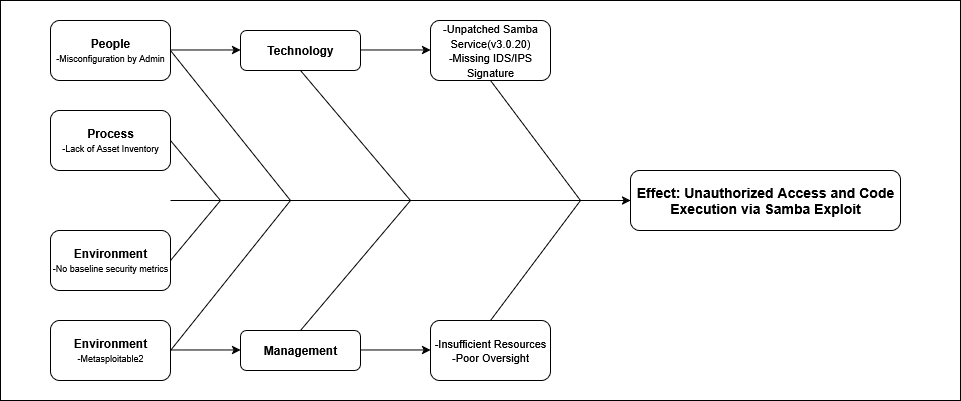

The diagram above was exported from draw.io. Its source (the exported page's mxGraphModel, read from the mxfile embedded in the PNG):
<mxGraphModel dx="1054" dy="593" grid="1" gridSize="10" guides="1" tooltips="1" connect="1" arrows="1" fold="1" page="1" pageScale="1" pageWidth="850" pageHeight="1100" math="0" shadow="0">
  <root>
    <mxCell id="0" />
    <mxCell id="1" parent="0" />
    <mxCell id="_hiiQNUDefgDnKF9TvKw-20" value="" style="rounded=0;whiteSpace=wrap;html=1;" vertex="1" parent="1">
      <mxGeometry x="90" y="30" width="960" height="400" as="geometry" />
    </mxCell>
    <mxCell id="_hiiQNUDefgDnKF9TvKw-1" value="&lt;div&gt;&lt;font style=&quot;font-size: 14px;&quot;&gt;&lt;b&gt;Effect: Unauthorized Access and Code Execution via Samba Exploit&lt;/b&gt;&lt;/font&gt;&lt;/div&gt;" style="rounded=1;whiteSpace=wrap;html=1;" vertex="1" parent="1">
      <mxGeometry x="720" y="200" width="270" height="60" as="geometry" />
    </mxCell>
    <mxCell id="_hiiQNUDefgDnKF9TvKw-6" value="&lt;div&gt;&lt;b&gt;&lt;span style=&quot;color: light-dark(rgb(0, 0, 0), rgb(0, 0, 0));&quot;&gt;Technology&lt;/span&gt;&lt;/b&gt;&lt;/div&gt;" style="rounded=1;whiteSpace=wrap;html=1;fillColor=light-dark(#FFFFFF,#FFFF33);fontColor=light-dark(default, #ffffff);" vertex="1" parent="1">
      <mxGeometry x="330" y="60" width="120" height="40" as="geometry" />
    </mxCell>
    <mxCell id="_hiiQNUDefgDnKF9TvKw-8" value="" style="endArrow=classic;html=1;rounded=0;exitX=1;exitY=0.5;exitDx=0;exitDy=0;" edge="1" parent="1" target="_hiiQNUDefgDnKF9TvKw-1">
      <mxGeometry width="50" height="50" relative="1" as="geometry">
        <mxPoint x="260" y="230" as="sourcePoint" />
        <mxPoint x="450" y="280" as="targetPoint" />
      </mxGeometry>
    </mxCell>
    <mxCell id="_hiiQNUDefgDnKF9TvKw-16" value="&lt;div&gt;&lt;b&gt;&lt;span style=&quot;color: light-dark(rgb(0, 0, 0), rgb(0, 0, 0));&quot;&gt;Process&lt;/span&gt;&lt;/b&gt;&lt;/div&gt;&lt;div&gt;&lt;font style=&quot;font-size: 9px;&quot;&gt;&lt;span style=&quot;color: light-dark(rgb(0, 0, 0), rgb(0, 0, 0));&quot;&gt;-Lack of Asset Inventory&lt;/span&gt;&lt;/font&gt;&lt;/div&gt;" style="rounded=1;whiteSpace=wrap;html=1;fillColor=light-dark(#FFFFFF,#FFFF33);" vertex="1" parent="1">
      <mxGeometry x="140" y="140" width="120" height="60" as="geometry" />
    </mxCell>
    <mxCell id="_hiiQNUDefgDnKF9TvKw-17" value="&lt;div&gt;&lt;b&gt;&lt;span style=&quot;color: light-dark(rgb(0, 0, 0), rgb(0, 0, 0));&quot;&gt;Environment&lt;/span&gt;&lt;/b&gt;&lt;/div&gt;&lt;font style=&quot;font-size: 9px; color: light-dark(rgb(0, 0, 0), rgb(0, 0, 0));&quot;&gt;-No baseline security metrics&lt;/font&gt;" style="rounded=1;whiteSpace=wrap;html=1;fillColor=light-dark(#FFFFFF,#FFFF33);" vertex="1" parent="1">
      <mxGeometry x="140" y="260" width="120" height="60" as="geometry" />
    </mxCell>
    <mxCell id="_hiiQNUDefgDnKF9TvKw-19" value="&lt;div&gt;&lt;span style=&quot;color: light-dark(rgb(0, 0, 0), rgb(0, 0, 0));&quot;&gt;&lt;b&gt;People&lt;/b&gt;&lt;/span&gt;&lt;/div&gt;&lt;font style=&quot;font-size: 9px; color: light-dark(rgb(0, 0, 0), rgb(0, 0, 0));&quot;&gt;-Misconfiguration by Admin&lt;/font&gt;" style="rounded=1;whiteSpace=wrap;html=1;fillColor=light-dark(#FFFFFF,#FFFF33);" vertex="1" parent="1">
      <mxGeometry x="140" y="50" width="120" height="60" as="geometry" />
    </mxCell>
    <mxCell id="_hiiQNUDefgDnKF9TvKw-21" value="&lt;div&gt;&lt;b&gt;&lt;span style=&quot;color: light-dark(rgb(0, 0, 0), rgb(0, 0, 0));&quot;&gt;Environment&lt;/span&gt;&lt;/b&gt;&lt;/div&gt;&lt;font style=&quot;font-size: 9px; color: light-dark(rgb(0, 0, 0), rgb(0, 0, 0));&quot;&gt;-Metasploitable2&lt;/font&gt;" style="rounded=1;whiteSpace=wrap;html=1;fillColor=light-dark(#FFFFFF,#FFFF33);" vertex="1" parent="1">
      <mxGeometry x="140" y="350" width="120" height="60" as="geometry" />
    </mxCell>
    <mxCell id="_hiiQNUDefgDnKF9TvKw-23" value="&lt;div&gt;&lt;font style=&quot;font-size: 11px;&quot;&gt;&lt;span style=&quot;color: light-dark(rgb(0, 0, 0), rgb(0, 0, 0));&quot;&gt;-Unpatched Samba Service(v3.0.20)&lt;/span&gt;&lt;/font&gt;&lt;/div&gt;&lt;font style=&quot;font-size: 11px;&quot;&gt;&lt;span style=&quot;color: light-dark(rgb(0, 0, 0), rgb(0, 0, 0));&quot;&gt;-Missing IDS/IPS Signature&lt;/span&gt;&lt;/font&gt;" style="rounded=1;whiteSpace=wrap;html=1;fillColor=light-dark(#FFFFFF,#FFFF33);" vertex="1" parent="1">
      <mxGeometry x="520" y="50" width="120" height="60" as="geometry" />
    </mxCell>
    <mxCell id="_hiiQNUDefgDnKF9TvKw-24" value="&lt;div&gt;&lt;b&gt;&lt;span style=&quot;color: light-dark(rgb(0, 0, 0), rgb(0, 0, 0));&quot;&gt;Management&lt;/span&gt;&lt;/b&gt;&lt;/div&gt;" style="rounded=1;whiteSpace=wrap;html=1;fillColor=light-dark(#FFFFFF,#FFFF33);fontColor=light-dark(default, #ffffff);" vertex="1" parent="1">
      <mxGeometry x="330" y="360" width="120" height="40" as="geometry" />
    </mxCell>
    <mxCell id="_hiiQNUDefgDnKF9TvKw-26" value="&lt;div&gt;&lt;font style=&quot;font-size: 11px; color: light-dark(rgb(0, 0, 0), rgb(0, 0, 0));&quot;&gt;-Insufficient Resources&lt;/font&gt;&lt;/div&gt;&lt;div&gt;&lt;font style=&quot;font-size: 11px; color: light-dark(rgb(0, 0, 0), rgb(0, 0, 0));&quot;&gt;-Poor Oversight&lt;/font&gt;&lt;/div&gt;" style="rounded=1;whiteSpace=wrap;html=1;fillColor=light-dark(#FFFFFF,#FFFF33);" vertex="1" parent="1">
      <mxGeometry x="520" y="350" width="120" height="60" as="geometry" />
    </mxCell>
    <mxCell id="_hiiQNUDefgDnKF9TvKw-28" value="" style="endArrow=classic;html=1;rounded=0;exitX=1;exitY=0.5;exitDx=0;exitDy=0;entryX=0;entryY=0.5;entryDx=0;entryDy=0;" edge="1" parent="1">
      <mxGeometry width="50" height="50" relative="1" as="geometry">
        <mxPoint x="450" y="379.47" as="sourcePoint" />
        <mxPoint x="520.0000000000002" y="379.47" as="targetPoint" />
      </mxGeometry>
    </mxCell>
    <mxCell id="_hiiQNUDefgDnKF9TvKw-29" value="" style="endArrow=classic;html=1;rounded=0;exitX=1;exitY=0.5;exitDx=0;exitDy=0;entryX=0;entryY=0.5;entryDx=0;entryDy=0;" edge="1" parent="1">
      <mxGeometry width="50" height="50" relative="1" as="geometry">
        <mxPoint x="260" y="379.47" as="sourcePoint" />
        <mxPoint x="330" y="379.47" as="targetPoint" />
      </mxGeometry>
    </mxCell>
    <mxCell id="_hiiQNUDefgDnKF9TvKw-30" value="" style="endArrow=classic;html=1;rounded=0;exitX=1;exitY=0.5;exitDx=0;exitDy=0;entryX=0;entryY=0.5;entryDx=0;entryDy=0;" edge="1" parent="1">
      <mxGeometry width="50" height="50" relative="1" as="geometry">
        <mxPoint x="260" y="79.47000000000003" as="sourcePoint" />
        <mxPoint x="330" y="79.47000000000003" as="targetPoint" />
      </mxGeometry>
    </mxCell>
    <mxCell id="_hiiQNUDefgDnKF9TvKw-32" value="" style="endArrow=classic;html=1;rounded=0;exitX=1;exitY=0.5;exitDx=0;exitDy=0;entryX=0;entryY=0.5;entryDx=0;entryDy=0;" edge="1" parent="1">
      <mxGeometry width="50" height="50" relative="1" as="geometry">
        <mxPoint x="450" y="79.47000000000003" as="sourcePoint" />
        <mxPoint x="520" y="79.47000000000003" as="targetPoint" />
      </mxGeometry>
    </mxCell>
    <mxCell id="_hiiQNUDefgDnKF9TvKw-41" value="" style="endArrow=none;html=1;rounded=0;exitX=1;exitY=0.5;exitDx=0;exitDy=0;" edge="1" parent="1" source="_hiiQNUDefgDnKF9TvKw-19">
      <mxGeometry width="50" height="50" relative="1" as="geometry">
        <mxPoint x="610" y="340" as="sourcePoint" />
        <mxPoint x="380" y="230" as="targetPoint" />
      </mxGeometry>
    </mxCell>
    <mxCell id="_hiiQNUDefgDnKF9TvKw-42" value="" style="endArrow=none;html=1;rounded=0;" edge="1" parent="1">
      <mxGeometry width="50" height="50" relative="1" as="geometry">
        <mxPoint x="260" y="380" as="sourcePoint" />
        <mxPoint x="380" y="230" as="targetPoint" />
      </mxGeometry>
    </mxCell>
    <mxCell id="_hiiQNUDefgDnKF9TvKw-44" value="" style="endArrow=none;html=1;rounded=0;exitX=1;exitY=0.5;exitDx=0;exitDy=0;" edge="1" parent="1" source="_hiiQNUDefgDnKF9TvKw-16">
      <mxGeometry width="50" height="50" relative="1" as="geometry">
        <mxPoint x="610" y="340" as="sourcePoint" />
        <mxPoint x="310" y="230" as="targetPoint" />
      </mxGeometry>
    </mxCell>
    <mxCell id="_hiiQNUDefgDnKF9TvKw-45" value="" style="endArrow=none;html=1;rounded=0;exitX=1;exitY=0.5;exitDx=0;exitDy=0;" edge="1" parent="1" source="_hiiQNUDefgDnKF9TvKw-17">
      <mxGeometry width="50" height="50" relative="1" as="geometry">
        <mxPoint x="270" y="180" as="sourcePoint" />
        <mxPoint x="310" y="230" as="targetPoint" />
      </mxGeometry>
    </mxCell>
    <mxCell id="_hiiQNUDefgDnKF9TvKw-46" value="" style="endArrow=none;html=1;rounded=0;exitX=0.5;exitY=1;exitDx=0;exitDy=0;" edge="1" parent="1" source="_hiiQNUDefgDnKF9TvKw-6">
      <mxGeometry width="50" height="50" relative="1" as="geometry">
        <mxPoint x="610" y="340" as="sourcePoint" />
        <mxPoint x="500" y="230" as="targetPoint" />
      </mxGeometry>
    </mxCell>
    <mxCell id="_hiiQNUDefgDnKF9TvKw-47" value="" style="endArrow=none;html=1;rounded=0;exitX=0.5;exitY=0;exitDx=0;exitDy=0;" edge="1" parent="1" source="_hiiQNUDefgDnKF9TvKw-24">
      <mxGeometry width="50" height="50" relative="1" as="geometry">
        <mxPoint x="400" y="110" as="sourcePoint" />
        <mxPoint x="500" y="230" as="targetPoint" />
      </mxGeometry>
    </mxCell>
    <mxCell id="_hiiQNUDefgDnKF9TvKw-48" value="" style="endArrow=none;html=1;rounded=0;exitX=0.5;exitY=1;exitDx=0;exitDy=0;" edge="1" parent="1" source="_hiiQNUDefgDnKF9TvKw-23">
      <mxGeometry width="50" height="50" relative="1" as="geometry">
        <mxPoint x="610" y="340" as="sourcePoint" />
        <mxPoint x="670" y="230" as="targetPoint" />
      </mxGeometry>
    </mxCell>
    <mxCell id="_hiiQNUDefgDnKF9TvKw-49" value="" style="endArrow=none;html=1;rounded=0;exitX=0.5;exitY=0;exitDx=0;exitDy=0;" edge="1" parent="1" source="_hiiQNUDefgDnKF9TvKw-26">
      <mxGeometry width="50" height="50" relative="1" as="geometry">
        <mxPoint x="590" y="120" as="sourcePoint" />
        <mxPoint x="670" y="230" as="targetPoint" />
      </mxGeometry>
    </mxCell>
  </root>
</mxGraphModel>